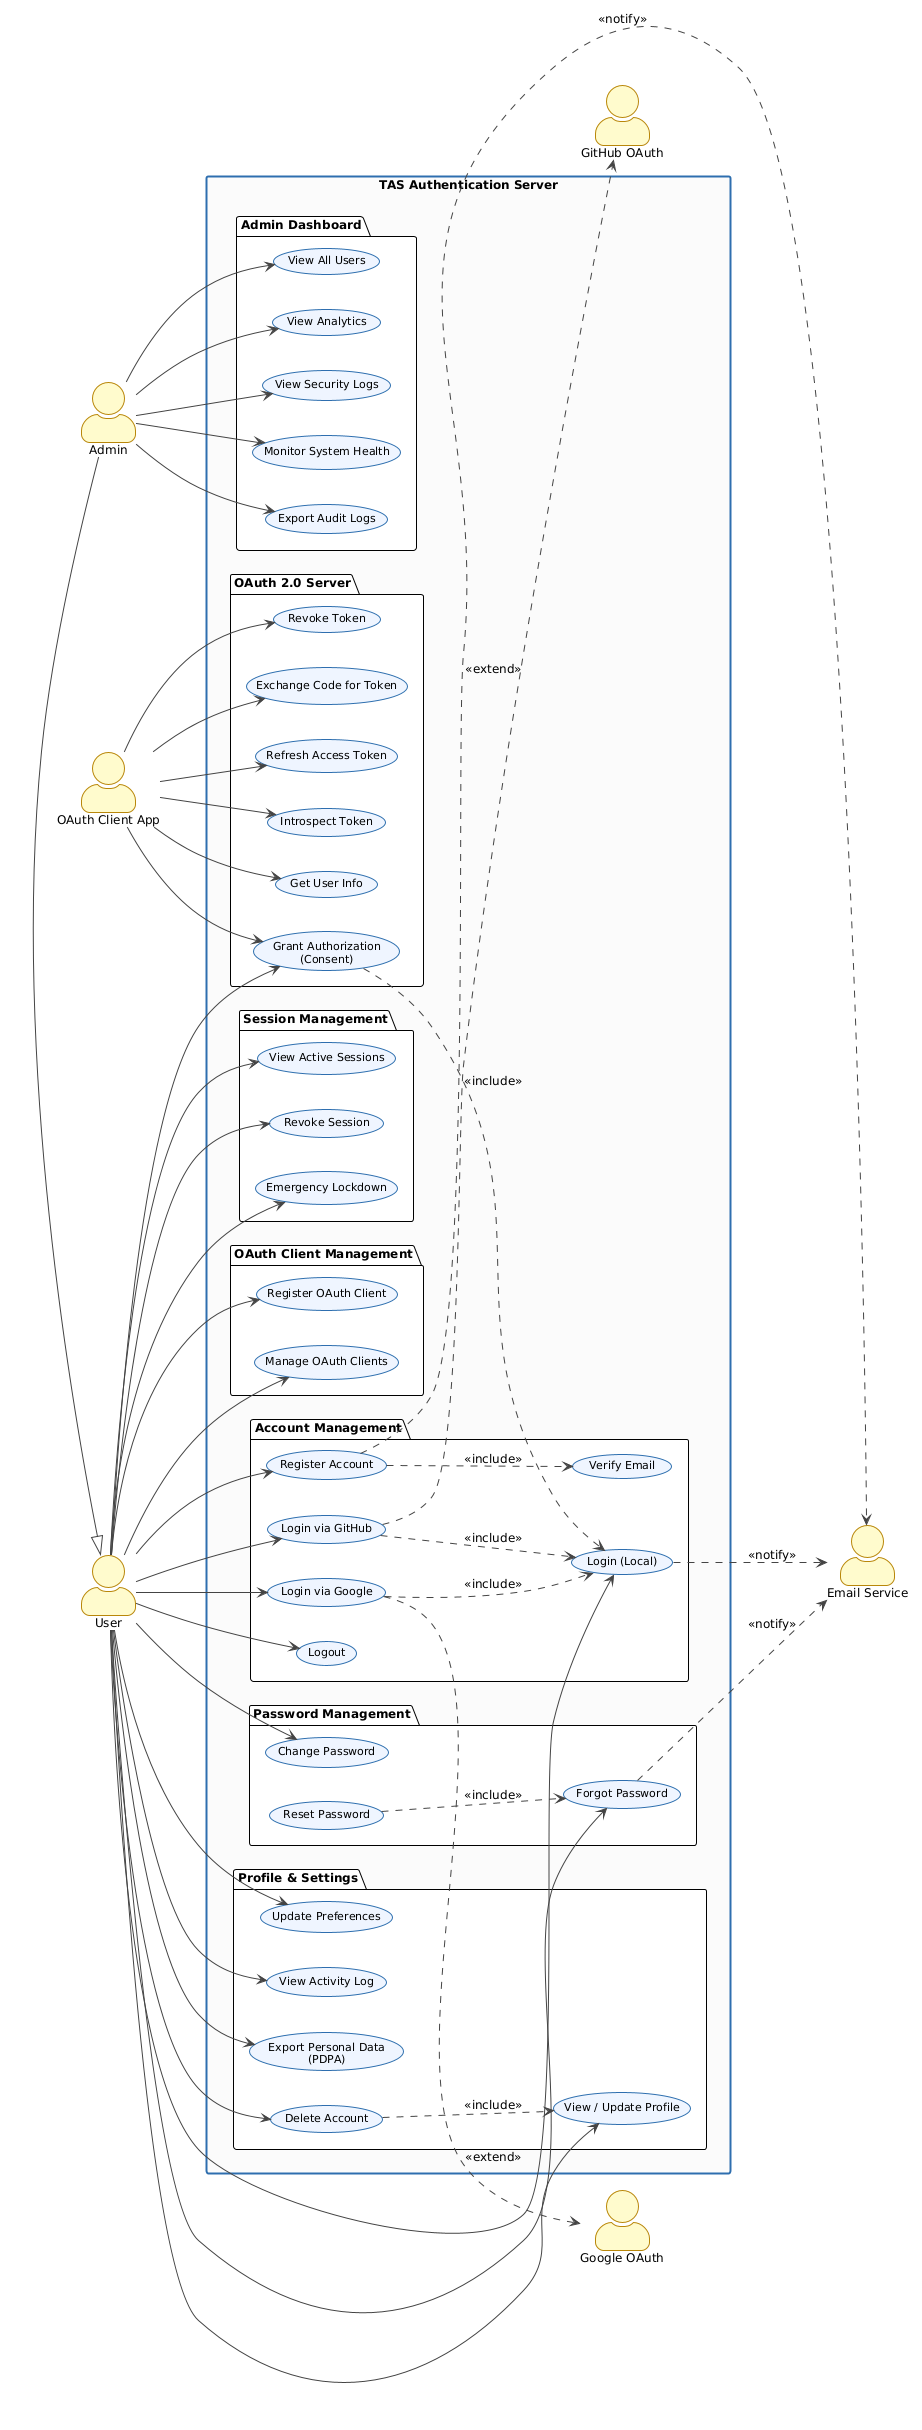

The diagram above was rendered by PlantUML. Its source (embedded in the PNG):
@startuml
!theme plain
skinparam defaultFontName Arial
skinparam defaultFontSize 12
skinparam actorStyle awesome
skinparam usecase {
  BackgroundColor #EEF5FF
  BorderColor     #2F6FAE
  FontSize        11
}
skinparam actor {
  BackgroundColor #FFFBCC
  BorderColor     #B8860B
}
skinparam ArrowColor #444444
skinparam rectangle {
  BackgroundColor #FAFAFA
  BorderColor     #2F6FAE
  BorderThickness 2
}

left to right direction

actor "User"                  as user
actor "Admin"                 as admin
actor "OAuth Client App"      as client
actor "Google OAuth"          as google
actor "GitHub OAuth"          as github
actor "Email Service"         as email

admin -|> user

rectangle "TAS Authentication Server" {

  package "Account Management" {
    usecase "Register Account"      as UC_REG
    usecase "Verify Email"          as UC_VER
    usecase "Login (Local)"         as UC_LOGIN
    usecase "Login via Google"      as UC_GOOGLE
    usecase "Login via GitHub"      as UC_GITHUB
    usecase "Logout"                as UC_LOGOUT
  }

  package "Password Management" {
    usecase "Forgot Password"       as UC_FORGOT
    usecase "Reset Password"        as UC_RESET
    usecase "Change Password"       as UC_CHANGE_PW
  }

  package "Profile & Settings" {
    usecase "View / Update Profile" as UC_PROFILE
    usecase "Update Preferences"    as UC_PREFS
    usecase "View Activity Log"     as UC_ACTIVITY
    usecase "Export Personal Data\n(PDPA)" as UC_EXPORT
    usecase "Delete Account"        as UC_DELETE
  }

  package "Session Management" {
    usecase "View Active Sessions"  as UC_SESSIONS
    usecase "Revoke Session"        as UC_REVOKE
    usecase "Emergency Lockdown"    as UC_LOCKDOWN
  }

  package "OAuth Client Management" {
    usecase "Register OAuth Client" as UC_REG_CLIENT
    usecase "Manage OAuth Clients"  as UC_MANAGE_CLIENT
  }

  package "OAuth 2.0 Server" {
    usecase "Grant Authorization\n(Consent)"   as UC_CONSENT
    usecase "Exchange Code for Token"           as UC_TOKEN
    usecase "Refresh Access Token"              as UC_REFRESH
    usecase "Introspect Token"                  as UC_INTROSPECT
    usecase "Get User Info"                     as UC_USERINFO
    usecase "Revoke Token"                      as UC_REVOKE_TOKEN
  }

  package "Admin Dashboard" {
    usecase "View All Users"        as UC_USERS
    usecase "View Analytics"        as UC_ANALYTICS
    usecase "View Security Logs"    as UC_LOGS
    usecase "Monitor System Health" as UC_MONITOR
    usecase "Export Audit Logs"     as UC_EXPORT_LOG
  }
}

' ── User associations ──
user --> UC_REG
user --> UC_LOGIN
user --> UC_GOOGLE
user --> UC_GITHUB
user --> UC_LOGOUT
user --> UC_FORGOT
user --> UC_CHANGE_PW
user --> UC_PROFILE
user --> UC_PREFS
user --> UC_ACTIVITY
user --> UC_EXPORT
user --> UC_DELETE
user --> UC_SESSIONS
user --> UC_REVOKE
user --> UC_LOCKDOWN
user --> UC_REG_CLIENT
user --> UC_MANAGE_CLIENT
user --> UC_CONSENT

' ── Admin additional ──
admin --> UC_USERS
admin --> UC_ANALYTICS
admin --> UC_LOGS
admin --> UC_MONITOR
admin --> UC_EXPORT_LOG

' ── OAuth Client App ──
client --> UC_CONSENT
client --> UC_TOKEN
client --> UC_REFRESH
client --> UC_INTROSPECT
client --> UC_USERINFO
client --> UC_REVOKE_TOKEN

' ── External providers ──
UC_GOOGLE ..> google : <<extend>>
UC_GITHUB ..> github : <<extend>>

' ── Include relationships ──
UC_RESET  ..> UC_FORGOT     : <<include>>
UC_GOOGLE ..> UC_LOGIN      : <<include>>
UC_GITHUB ..> UC_LOGIN      : <<include>>
UC_CONSENT ..> UC_LOGIN     : <<include>>
UC_DELETE ..> UC_PROFILE    : <<include>>

' ── Email async ──
UC_REG    ..> email : <<notify>>
UC_FORGOT ..> email : <<notify>>
UC_LOGIN  ..> email : <<notify>>

' ── Verify email ──
UC_REG ..> UC_VER : <<include>>
@enduml